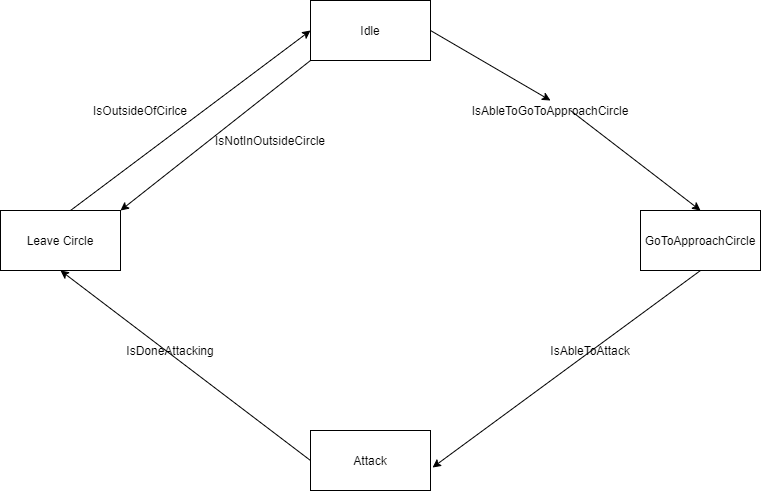

The diagram above was exported from draw.io. Its source (the exported page's mxGraphModel, read from the mxfile embedded in the PNG):
<mxGraphModel dx="1422" dy="762" grid="1" gridSize="10" guides="1" tooltips="1" connect="1" arrows="1" fold="1" page="1" pageScale="1" pageWidth="827" pageHeight="1169" math="0" shadow="0">
  <root>
    <mxCell id="0" />
    <mxCell id="1" parent="0" />
    <mxCell id="ei3qx25q5mtyxDCwboE0-1" value="Idle" style="rounded=0;whiteSpace=wrap;html=1;" vertex="1" parent="1">
      <mxGeometry x="340" y="50" width="120" height="60" as="geometry" />
    </mxCell>
    <mxCell id="ei3qx25q5mtyxDCwboE0-2" value="GoToApproachCircle" style="rounded=0;whiteSpace=wrap;html=1;" vertex="1" parent="1">
      <mxGeometry x="670" y="260" width="120" height="60" as="geometry" />
    </mxCell>
    <mxCell id="ei3qx25q5mtyxDCwboE0-3" value="Attack" style="rounded=0;whiteSpace=wrap;html=1;" vertex="1" parent="1">
      <mxGeometry x="340" y="480" width="120" height="60" as="geometry" />
    </mxCell>
    <mxCell id="ei3qx25q5mtyxDCwboE0-4" value="Leave Circle" style="rounded=0;whiteSpace=wrap;html=1;" vertex="1" parent="1">
      <mxGeometry x="30" y="260" width="120" height="60" as="geometry" />
    </mxCell>
    <mxCell id="ei3qx25q5mtyxDCwboE0-6" value="" style="endArrow=classic;html=1;entryX=0.5;entryY=0;entryDx=0;entryDy=0;exitX=1;exitY=0.5;exitDx=0;exitDy=0;" edge="1" parent="1" source="ei3qx25q5mtyxDCwboE0-12" target="ei3qx25q5mtyxDCwboE0-2">
      <mxGeometry width="50" height="50" relative="1" as="geometry">
        <mxPoint x="100" y="230" as="sourcePoint" />
        <mxPoint x="150" y="180" as="targetPoint" />
      </mxGeometry>
    </mxCell>
    <mxCell id="ei3qx25q5mtyxDCwboE0-7" value="" style="endArrow=classic;html=1;entryX=0;entryY=0.5;entryDx=0;entryDy=0;" edge="1" parent="1" target="ei3qx25q5mtyxDCwboE0-1">
      <mxGeometry width="50" height="50" relative="1" as="geometry">
        <mxPoint x="100" y="260" as="sourcePoint" />
        <mxPoint x="350" y="90" as="targetPoint" />
      </mxGeometry>
    </mxCell>
    <mxCell id="ei3qx25q5mtyxDCwboE0-9" value="" style="endArrow=classic;html=1;entryX=1.017;entryY=0.617;entryDx=0;entryDy=0;exitX=0.5;exitY=1;exitDx=0;exitDy=0;entryPerimeter=0;" edge="1" parent="1" source="ei3qx25q5mtyxDCwboE0-2" target="ei3qx25q5mtyxDCwboE0-3">
      <mxGeometry width="50" height="50" relative="1" as="geometry">
        <mxPoint x="480" y="100" as="sourcePoint" />
        <mxPoint x="750" y="280" as="targetPoint" />
      </mxGeometry>
    </mxCell>
    <mxCell id="ei3qx25q5mtyxDCwboE0-10" value="" style="endArrow=classic;html=1;entryX=0.5;entryY=1;entryDx=0;entryDy=0;exitX=0;exitY=0.5;exitDx=0;exitDy=0;" edge="1" parent="1" source="ei3qx25q5mtyxDCwboE0-3" target="ei3qx25q5mtyxDCwboE0-4">
      <mxGeometry width="50" height="50" relative="1" as="geometry">
        <mxPoint x="740" y="330" as="sourcePoint" />
        <mxPoint x="472.03999999999996" y="527.02" as="targetPoint" />
      </mxGeometry>
    </mxCell>
    <mxCell id="ei3qx25q5mtyxDCwboE0-11" value="IsDoneAttacking" style="text;html=1;strokeColor=none;fillColor=none;align=center;verticalAlign=middle;whiteSpace=wrap;rounded=0;" vertex="1" parent="1">
      <mxGeometry x="180" y="390" width="40" height="20" as="geometry" />
    </mxCell>
    <mxCell id="ei3qx25q5mtyxDCwboE0-12" value="IsAbleToGoToApproachCircle" style="text;html=1;strokeColor=none;fillColor=none;align=center;verticalAlign=middle;whiteSpace=wrap;rounded=0;" vertex="1" parent="1">
      <mxGeometry x="560" y="150" width="40" height="20" as="geometry" />
    </mxCell>
    <mxCell id="ei3qx25q5mtyxDCwboE0-13" value="" style="endArrow=classic;html=1;entryX=0.5;entryY=0;entryDx=0;entryDy=0;exitX=1;exitY=0.5;exitDx=0;exitDy=0;" edge="1" parent="1" source="ei3qx25q5mtyxDCwboE0-1" target="ei3qx25q5mtyxDCwboE0-12">
      <mxGeometry width="50" height="50" relative="1" as="geometry">
        <mxPoint x="460" y="80" as="sourcePoint" />
        <mxPoint x="730" y="260" as="targetPoint" />
      </mxGeometry>
    </mxCell>
    <mxCell id="ei3qx25q5mtyxDCwboE0-14" value="IsAbleToAttack" style="text;html=1;strokeColor=none;fillColor=none;align=center;verticalAlign=middle;whiteSpace=wrap;rounded=0;" vertex="1" parent="1">
      <mxGeometry x="600" y="390" width="40" height="20" as="geometry" />
    </mxCell>
    <mxCell id="ei3qx25q5mtyxDCwboE0-19" value="" style="endArrow=classic;html=1;exitX=0;exitY=1;exitDx=0;exitDy=0;entryX=1;entryY=0;entryDx=0;entryDy=0;" edge="1" parent="1" source="ei3qx25q5mtyxDCwboE0-1" target="ei3qx25q5mtyxDCwboE0-4">
      <mxGeometry width="50" height="50" relative="1" as="geometry">
        <mxPoint x="460" y="220" as="sourcePoint" />
        <mxPoint x="510" y="170" as="targetPoint" />
      </mxGeometry>
    </mxCell>
    <mxCell id="ei3qx25q5mtyxDCwboE0-20" value="IsOutsideOfCirlce" style="text;html=1;strokeColor=none;fillColor=none;align=center;verticalAlign=middle;whiteSpace=wrap;rounded=0;" vertex="1" parent="1">
      <mxGeometry x="150" y="150" width="40" height="20" as="geometry" />
    </mxCell>
    <mxCell id="ei3qx25q5mtyxDCwboE0-21" value="IsNotInOutsideCircle&lt;br&gt;" style="text;html=1;strokeColor=none;fillColor=none;align=center;verticalAlign=middle;whiteSpace=wrap;rounded=0;" vertex="1" parent="1">
      <mxGeometry x="280" y="180" width="40" height="20" as="geometry" />
    </mxCell>
  </root>
</mxGraphModel>